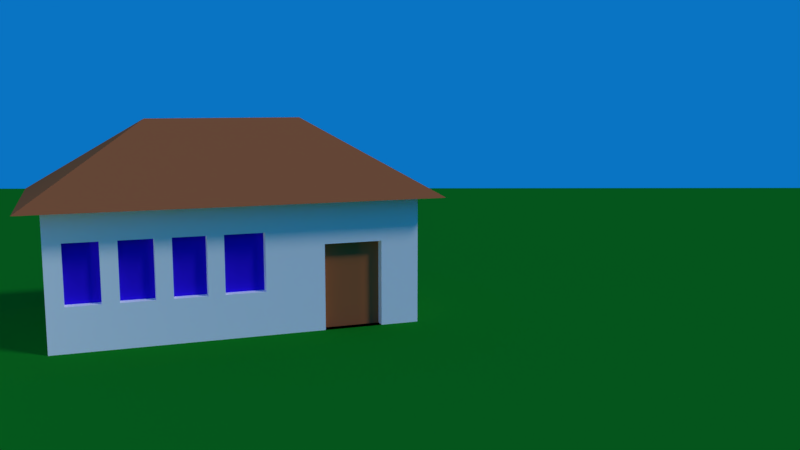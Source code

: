 # Source: 2A-7-8-9_House.blend  (saved by Blender 2.79.0; exported with 4.5.12 LTS)
import bpy
from mathutils import Matrix  # noqa: F401  (used for matrix-valued properties, if any)

bpy.ops.wm.read_factory_settings(use_empty=True)
scene = bpy.context.scene
scene.name = 'Scene'

# ---- collections
col_collection_1 = bpy.data.collections.new('Collection 1'); scene.collection.children.link(col_collection_1)

# ---- materials (node trees are filled in below, after node groups)
mat_material_001 = bpy.data.materials.new('Material.001')
mat_material_001.alpha_threshold = 0.0
mat_material_001.use_transparent_shadow = False
mat_material_001.diffuse_color = (0.006044, 0.2215, 0.01501, 1.0)
mat_material_001.specular_color = (0.09441, 1.0, 0.1059)
mat_material_001.roughness = 0.5
mat_material_001.specular_intensity = 0.0
mat_material_002 = bpy.data.materials.new('Material.002')
mat_material_002.alpha_threshold = 0.0
mat_material_002.use_transparent_shadow = False
mat_material_002.diffuse_color = (0.4564, 0.1369, 0.04686, 1.0)
mat_material_002.specular_color = (1.0, 0.4941, 0.5838)
mat_material_002.roughness = 0.5
mat_material_002.specular_intensity = 0.2064
mat_material = bpy.data.materials.new('Material')
mat_material.alpha_threshold = 0.0
mat_material.use_transparent_shadow = False
mat_material.diffuse_color = (1.0, 1.0, 1.0, 1.0)
mat_material.roughness = 0.5
mat_material.line_color = (0.0, 0.0, 0.0, 1.0)
mat_material_003 = bpy.data.materials.new('Material.003')
mat_material_003.alpha_threshold = 0.0
mat_material_003.use_transparent_shadow = False
mat_material_003.diffuse_color = (0.03751, 0.00987, 0.8, 1.0)
mat_material_003.roughness = 0.5

# ---- material node trees

# ---- world
world_world = bpy.data.worlds.new('World'); scene.world = world_world
world_world.color = (0.002701, 0.1737, 0.5457)
world_world.use_sun_shadow = False
world_world.sun_shadow_jitter_overblur = 0.0
world_world.cycles.sampling_method = 'MANUAL'

# ---- cameras
cam_camera = bpy.data.cameras.new('Camera')
cam_camera.clip_end = 100.0
cam_camera.lens = 35.0
cam_camera.sensor_width = 32.0
cam_camera.sensor_height = 18.0
cam_camera.ortho_scale = 7.314
cam_camera.dof.focus_distance = 0.0
cam_camera.dof.aperture_fstop = 128.0

# ---- lights
light_point = bpy.data.lights.new('Point', 'POINT')
light_point.transmission_factor = 0.0
light_point.energy = 100.0
light_point.shadow_buffer_clip_start = 0.5
light_point.shadow_soft_size = 0.1
light_point.shadow_maximum_resolution = 0.006
light_point.use_absolute_resolution = True
light_lamp = bpy.data.lights.new('Lamp', 'SUN')
light_lamp.transmission_factor = 0.0
light_lamp.cutoff_distance = 30.0
light_lamp.angle = 0.1993
light_lamp.energy = 1.0
light_lamp.shadow_buffer_clip_start = 1.001
light_lamp.shadow_soft_size = 0.1
light_lamp.shadow_cascade_max_distance = 1000.0

# ---- meshes
me_plane = bpy.data.meshes.new('Plane')
me_plane.from_pydata([(-1.0, -1.0, 0.0), (1.0, -1.0, 0.0), (-1.0, 1.0, 0.0), (1.0, 1.0, 0.0)], [], [(0, 1, 3, 2)])
me_plane.materials.append(mat_material_001)
me_plane.use_remesh_preserve_volume = False
me_plane.use_remesh_preserve_attributes = False
me_plane.use_mirror_vertex_groups = False
me_plane.update()
me_cube = bpy.data.meshes.new('Cube')
me_cube.from_pydata([(1.0, 1.0, 0.0), (1.0, -1.0, 0.0), (-1.0, -1.0, 0.0), (-1.0, 1.0, 0.0), (1.0, 1.0, 1.479), (1.0, -1.0, 1.479), (-1.0, -1.0, 1.479), (-1.0, 1.0, 1.479), (-1.937e-07, -3.129e-07, 2.13), (1.226, 1.226, 1.331), (-1.226, 1.226, 1.331), (1.0, -2.631, 0.0), (-1.0, -2.631, 0.0), (1.0, -2.631, 1.479), (-1.0, -2.631, 1.479), (-1.937e-07, -1.631, 2.13), (1.226, -2.857, 1.331), (-1.226, -2.857, 1.331), (1.0, 0.8, 0.0), (1.0, 0.6, 0.0), (1.0, 0.4, 0.0), (1.0, 0.2, 0.0), (1.0, -1.341e-07, 0.0), (1.0, -0.2, 0.0), (1.0, -0.4, 0.0), (1.0, -0.6, 0.0), (1.0, -0.8, 0.0), (0.8, 1.0, 0.0), (0.6, 1.0, 0.0), (0.4, 1.0, 0.0), (0.2, 1.0, 0.0), (7.451e-08, 1.0, 0.0), (-0.2, 1.0, 0.0), (-0.4, 1.0, 0.0), (-0.6, 1.0, 0.0), (-0.8, 1.0, 0.0), (1.0, 1.0, 0.1479), (1.0, 1.0, 0.2957), (1.0, 1.0, 0.4436), (1.0, 1.0, 0.5914), (1.0, 1.0, 0.7393), (1.0, 1.0, 0.8872), (1.0, 1.0, 1.035), (1.0, 1.0, 1.183), (1.0, 1.0, 1.331), (1.0, -1.0, 0.1479), (1.0, -1.0, 0.2957), (1.0, -1.0, 0.4436), (1.0, -1.0, 0.5914), (1.0, -1.0, 0.7393), (1.0, -1.0, 0.8872), (1.0, -1.0, 1.035), (1.0, -1.0, 1.183), (1.0, -1.0, 1.331), (-1.0, -0.8, 0.0), (-1.0, -0.6, 0.0), (-1.0, -0.4, 0.0), (-1.0, -0.2, 0.0), (-1.0, 1.49e-07, 0.0), (-1.0, 0.2, 0.0), (-1.0, 0.4, 0.0), (-1.0, 0.6, 0.0), (-1.0, 0.8, 0.0), (-1.0, -1.0, 0.1479), (-1.0, -1.0, 0.2957), (-1.0, -1.0, 0.4436), (-1.0, -1.0, 0.5914), (-1.0, -1.0, 0.7393), (-1.0, -1.0, 0.8872), (-1.0, -1.0, 1.035), (-1.0, -1.0, 1.183), (-1.0, -1.0, 1.331), (-1.0, 1.0, 0.1479), (-1.0, 1.0, 0.2957), (-1.0, 1.0, 0.4436), (-1.0, 1.0, 0.5914), (-1.0, 1.0, 0.7393), (-1.0, 1.0, 0.8872), (-1.0, 1.0, 1.035), (-1.0, 1.0, 1.183), (-1.0, 1.0, 1.331), (1.0, 0.8, 1.479), (1.0, 0.6, 1.479), (1.0, 0.4, 1.479), (1.0, 0.2, 1.479), (1.0, -6.855e-07, 1.479), (1.0, -0.2, 1.479), (1.0, -0.4, 1.479), (1.0, -0.6, 1.479), (1.0, -0.8, 1.479), (0.8, 1.0, 1.479), (0.6, 1.0, 1.479), (0.4, 1.0, 1.479), (0.2, 1.0, 1.479), (2.235e-07, 1.0, 1.479), (-0.2, 1.0, 1.479), (-0.4, 1.0, 1.479), (-0.6, 1.0, 1.479), (-0.8, 1.0, 1.479), (1.0, -1.163, 1.479), (1.0, -1.326, 1.479), (1.0, -1.489, 1.479), (1.0, -1.652, 1.479), (1.0, -1.816, 1.479), (1.0, -1.979, 1.479), (1.0, -2.142, 1.479), (1.0, -2.305, 1.479), (1.0, -2.468, 1.479), (-1.0, -0.8, 1.479), (-1.0, -0.6, 1.479), (-1.0, -0.4, 1.479), (-1.0, -0.2, 1.479), (-1.0, 1.043e-07, 1.479), (-1.0, 0.2, 1.479), (-1.0, 0.4, 1.479), (-1.0, 0.6, 1.479), (-1.0, 0.8, 1.479), (0.8, -2.631, 0.0), (0.6, -2.631, 0.0), (0.4, -2.631, 0.0), (0.2, -2.631, 0.0), (-1.49e-07, -2.631, 0.0), (-0.2, -2.631, 0.0), (-0.4, -2.631, 0.0), (-0.6, -2.631, 0.0), (-0.8, -2.631, 0.0), (1.0, -2.631, 0.1479), (1.0, -2.631, 0.2957), (1.0, -2.631, 0.4436), (1.0, -2.631, 0.5914), (1.0, -2.631, 0.7393), (1.0, -2.631, 0.8872), (1.0, -2.631, 1.035), (1.0, -2.631, 1.183), (1.0, -2.631, 1.331), (-1.0, -2.631, 0.1479), (-1.0, -2.631, 0.2957), (-1.0, -2.631, 0.4436), (-1.0, -2.631, 0.5914), (-1.0, -2.631, 0.7393), (-1.0, -2.631, 0.8872), (-1.0, -2.631, 1.035), (-1.0, -2.631, 1.183), (-1.0, -2.631, 1.331), (0.8, -2.631, 1.479), (0.6, -2.631, 1.479), (0.4, -2.631, 1.479), (0.2, -2.631, 1.479), (-6.407e-07, -2.631, 1.479), (-0.2, -2.631, 1.479), (-0.4, -2.631, 1.479), (-0.6, -2.631, 1.479), (-0.8, -2.631, 1.479), (1.0, -2.468, 0.0), (1.0, -2.305, 0.0), (1.0, -2.142, 0.0), (1.0, -1.979, 0.0), (1.0, -1.816, 0.0), (1.0, -1.652, 0.0), (1.0, -1.489, 0.0), (1.0, -1.326, 0.0), (1.0, -1.163, 0.0), (-1.0, -1.163, 1.479), (-1.0, -1.326, 1.479), (-1.0, -1.489, 1.479), (-1.0, -1.652, 1.479), (-1.0, -1.816, 1.479), (-1.0, -1.979, 1.479), (-1.0, -2.142, 1.479), (-1.0, -2.305, 1.479), (-1.0, -2.468, 1.479), (-1.0, -2.468, 0.0), (-1.0, -2.305, 0.0), (-1.0, -2.142, 0.0), (-1.0, -1.979, 0.0), (-1.0, -1.816, 0.0), (-1.0, -1.652, 0.0), (-1.0, -1.489, 0.0), (-1.0, -1.326, 0.0), (-1.0, -1.163, 0.0), (-1.0, -1.163, 1.331), (-1.0, -1.326, 1.331), (-1.0, -1.489, 1.331), (-1.0, -1.652, 1.331), (-1.0, -1.816, 1.331), (-1.0, -1.979, 1.331), (-1.0, -2.142, 1.331), (-1.0, -2.305, 1.331), (-1.0, -2.468, 1.331), (-1.0, -1.163, 1.183), (-1.0, -1.326, 1.183), (-1.0, -1.489, 1.183), (-1.0, -1.652, 1.183), (-1.0, -1.816, 1.183), (-1.0, -1.979, 1.183), (-1.0, -2.142, 1.183), (-1.0, -2.305, 1.183), (-1.0, -2.468, 1.183), (-1.0, -1.163, 1.035), (-1.0, -1.326, 1.035), (-1.0, -1.489, 1.035), (-1.0, -1.652, 1.035), (-1.0, -1.816, 1.035), (-1.0, -1.979, 1.035), (-1.0, -2.142, 1.035), (-1.0, -2.305, 1.035), (-1.0, -2.468, 1.035), (-1.0, -1.163, 0.8872), (-1.0, -1.326, 0.8872), (-1.0, -1.489, 0.8872), (-1.0, -1.652, 0.8872), (-1.0, -1.816, 0.8872), (-1.0, -1.979, 0.8872), (-1.0, -2.142, 0.8872), (-1.0, -2.305, 0.8872), (-1.0, -2.468, 0.8872), (-1.0, -1.163, 0.7393), (-1.0, -1.326, 0.7393), (-1.0, -1.489, 0.7393), (-1.0, -1.652, 0.7393), (-1.0, -1.816, 0.7393), (-1.0, -1.979, 0.7393), (-1.0, -2.142, 0.7393), (-1.0, -2.305, 0.7393), (-1.0, -2.468, 0.7393), (-1.0, -1.163, 0.5914), (-1.0, -1.326, 0.5914), (-1.0, -1.489, 0.5914), (-1.0, -1.652, 0.5914), (-1.0, -1.816, 0.5914), (-1.0, -1.979, 0.5914), (-1.0, -2.142, 0.5914), (-1.0, -2.305, 0.5914), (-1.0, -2.468, 0.5914), (-1.0, -1.163, 0.4436), (-1.0, -1.326, 0.4436), (-1.0, -1.489, 0.4436), (-1.0, -1.652, 0.4436), (-1.0, -1.816, 0.4436), (-1.0, -1.979, 0.4436), (-1.0, -2.142, 0.4436), (-1.0, -2.305, 0.4436), (-1.0, -2.468, 0.4436), (-1.0, -1.163, 0.2957), (-1.0, -1.326, 0.2957), (-1.0, -1.489, 0.2957), (-1.0, -1.652, 0.2957), (-1.0, -1.816, 0.2957), (-1.0, -1.979, 0.2957), (-1.0, -2.142, 0.2957), (-1.0, -2.305, 0.2957), (-1.0, -2.468, 0.2957), (-1.0, -1.163, 0.1479), (-1.0, -1.326, 0.1479), (-1.0, -1.489, 0.1479), (-1.0, -1.652, 0.1479), (-1.0, -1.816, 0.1479), (-1.0, -1.979, 0.1479), (-1.0, -2.142, 0.1479), (-1.0, -2.305, 0.1479), (-1.0, -2.468, 0.1479), (0.8, -2.631, 0.1479), (0.6, -2.631, 0.1479), (0.4, -2.631, 0.1479), (0.2, -2.631, 0.1479), (-1.49e-07, -2.631, 0.1479), (-0.2, -2.631, 0.1479), (-0.4, -2.631, 0.1479), (-0.6, -2.631, 0.1479), (-0.8, -2.631, 0.1479), (0.8, -2.631, 0.2957), (0.6, -2.631, 0.2957), (0.4, -2.631, 0.2957), (0.2, -2.631, 0.2957), (-2.086e-07, -2.631, 0.2957), (-0.2, -2.631, 0.2957), (-0.4, -2.631, 0.2957), (-0.6, -2.631, 0.2957), (-0.8, -2.631, 0.2957), (0.8, -2.631, 0.4436), (0.6, -2.631, 0.4436), (0.4, -2.631, 0.4436), (0.2, -2.631, 0.4436), (-2.384e-07, -2.631, 0.4436), (-0.2, -2.631, 0.4436), (-0.4, -2.631, 0.4436), (-0.6, -2.631, 0.4436), (-0.8, -2.631, 0.4436), (0.8, -2.631, 0.5914), (0.6, -2.631, 0.5914), (0.4, -2.631, 0.5914), (0.2, -2.631, 0.5914), (-2.533e-07, -2.631, 0.5914), (-0.2, -2.631, 0.5914), (-0.4, -2.631, 0.5914), (-0.6, -2.631, 0.5914), (-0.8, -2.631, 0.5914), (0.8, -2.631, 0.7393), (0.6, -2.631, 0.7393), (0.4, -2.631, 0.7393), (0.2, -2.631, 0.7393), (-2.98e-07, -2.631, 0.7393), (-0.2, -2.631, 0.7393), (-0.4, -2.631, 0.7393), (-0.6, -2.631, 0.7393), (-0.8, -2.631, 0.7393), (0.8, -2.631, 0.8872), (0.6, -2.631, 0.8872), (0.4, -2.631, 0.8872), (0.2, -2.631, 0.8872), (-3.427e-07, -2.631, 0.8872), (-0.2, -2.631, 0.8872), (-0.4, -2.631, 0.8872), (-0.6, -2.631, 0.8872), (-0.8, -2.631, 0.8872), (0.8, -2.631, 1.035), (0.6, -2.631, 1.035), (0.4, -2.631, 1.035), (0.2, -2.631, 1.035), (-4.023e-07, -2.631, 1.035), (-0.2, -2.631, 1.035), (-0.4, -2.631, 1.035), (-0.6, -2.631, 1.035), (-0.8, -2.631, 1.035), (0.8, -2.631, 1.183), (0.6, -2.631, 1.183), (0.4, -2.631, 1.183), (0.2, -2.631, 1.183), (-4.619e-07, -2.631, 1.183), (-0.2, -2.631, 1.183), (-0.4, -2.631, 1.183), (-0.6, -2.631, 1.183), (-0.8, -2.631, 1.183), (0.8, -2.631, 1.331), (0.6, -2.631, 1.331), (0.4, -2.631, 1.331), (0.2, -2.631, 1.331), (-5.364e-07, -2.631, 1.331), (-0.2, -2.631, 1.331), (-0.4, -2.631, 1.331), (-0.6, -2.631, 1.331), (-0.8, -2.631, 1.331), (1.0, -1.163, 0.1479), (1.0, -1.326, 0.1479), (1.0, -1.489, 0.1479), (1.0, -1.652, 0.1479), (1.0, -1.816, 0.1479), (1.0, -1.979, 0.1479), (1.0, -2.142, 0.1479), (1.0, -2.305, 0.1479), (1.0, -2.468, 0.1479), (1.0, -1.163, 0.2957), (1.0, -1.326, 0.2957), (1.0, -1.489, 0.2957), (1.0, -1.652, 0.2957), (1.0, -1.816, 0.2957), (1.0, -1.979, 0.2957), (1.0, -2.142, 0.2957), (1.0, -2.305, 0.2957), (1.0, -2.468, 0.2957), (1.0, -1.163, 0.4436), (1.0, -1.326, 0.4436), (1.0, -1.489, 0.4436), (1.0, -1.652, 0.4436), (1.0, -1.816, 0.4436), (1.0, -1.979, 0.4436), (1.0, -2.142, 0.4436), (1.0, -2.305, 0.4436), (1.0, -2.468, 0.4436), (1.0, -1.163, 0.5914), (1.0, -1.489, 0.5914), (1.0, -1.652, 0.5914), (1.0, -1.979, 0.5914), (1.0, -2.142, 0.5914), (1.0, -2.468, 0.5914), (1.0, -1.163, 0.7393), (1.0, -1.489, 0.7393), (1.0, -1.652, 0.7393), (1.0, -1.979, 0.7393), (1.0, -2.142, 0.7393), (1.0, -2.468, 0.7393), (1.0, -1.163, 0.8872), (1.0, -1.489, 0.8872), (1.0, -1.652, 0.8872), (1.0, -1.979, 0.8872), (1.0, -2.142, 0.8872), (1.0, -2.468, 0.8872), (1.0, -1.163, 1.035), (1.0, -1.326, 1.035), (1.0, -1.489, 1.035), (1.0, -1.652, 1.035), (1.0, -1.816, 1.035), (1.0, -1.979, 1.035), (1.0, -2.142, 1.035), (1.0, -2.305, 1.035), (1.0, -2.468, 1.035), (1.0, -1.163, 1.183), (1.0, -1.326, 1.183), (1.0, -1.489, 1.183), (1.0, -1.652, 1.183), (1.0, -1.816, 1.183), (1.0, -1.979, 1.183), (1.0, -2.142, 1.183), (1.0, -2.305, 1.183), (1.0, -2.468, 1.183), (1.0, -1.163, 1.331), (1.0, -1.326, 1.331), (1.0, -1.489, 1.331), (1.0, -1.652, 1.331), (1.0, -1.816, 1.331), (1.0, -1.979, 1.331), (1.0, -2.142, 1.331), (1.0, -2.305, 1.331), (1.0, -2.468, 1.331), (1.0, 0.8, 0.1479), (1.0, 0.6, 0.1479), (1.0, -2.384e-07, 0.1479), (1.0, -0.2, 0.1479), (1.0, -0.4, 0.1479), (1.0, -0.6, 0.1479), (1.0, -0.8, 0.1479), (1.0, 0.8, 0.2957), (1.0, 0.6, 0.2957), (1.0, -2.533e-07, 0.2957), (1.0, -0.2, 0.2957), (1.0, -0.4, 0.2957), (1.0, -0.6, 0.2957), (1.0, -0.8, 0.2957), (1.0, 0.8, 0.4436), (1.0, 0.6, 0.4436), (1.0, -2.98e-07, 0.4436), (1.0, -0.2, 0.4436), (1.0, -0.4, 0.4436), (1.0, -0.6, 0.4436), (1.0, -0.8, 0.4436), (1.0, 0.8, 0.5914), (1.0, 0.6, 0.5914), (1.0, -3.725e-07, 0.5914), (1.0, -0.2, 0.5914), (1.0, -0.4, 0.5914), (1.0, -0.6, 0.5914), (1.0, 0.8, 0.7393), (1.0, 0.6, 0.7393), (1.0, -4.768e-07, 0.7393), (1.0, -0.2, 0.7393), (1.0, -0.4, 0.7393), (1.0, -0.6, 0.7393), (1.0, 0.8, 0.8872), (1.0, 0.6, 0.8872), (1.0, 0.4, 0.8872), (1.0, 0.2, 0.8872), (1.0, -4.917e-07, 0.8872), (1.0, -0.2, 0.8872), (1.0, -0.4, 0.8872), (1.0, -0.6, 0.8872), (1.0, 0.8, 1.035), (1.0, 0.6, 1.035), (1.0, 0.4, 1.035), (1.0, 0.2, 1.035), (1.0, -5.364e-07, 1.035), (1.0, -0.2, 1.035), (1.0, -0.4, 1.035), (1.0, -0.6, 1.035), (1.0, -0.8, 1.035), (1.0, 0.8, 1.183), (1.0, 0.6, 1.183), (1.0, 0.4, 1.183), (1.0, 0.2, 1.183), (1.0, -5.96e-07, 1.183), (1.0, -0.2, 1.183), (1.0, -0.4, 1.183), (1.0, -0.6, 1.183), (1.0, -0.8, 1.183), (1.0, 0.8, 1.331), (1.0, 0.6, 1.331), (1.0, 0.4, 1.331), (1.0, 0.2, 1.331), (1.0, -6.258e-07, 1.331), (1.0, -0.2, 1.331), (1.0, -0.4, 1.331), (1.0, -0.6, 1.331), (1.0, -0.8, 1.331), (0.8, 1.0, 1.331), (0.6, 1.0, 1.331), (0.4, 1.0, 1.331), (0.2, 1.0, 1.331), (2.235e-07, 1.0, 1.331), (-0.2, 1.0, 1.331), (-0.4, 1.0, 1.331), (-0.6, 1.0, 1.331), (-0.8, 1.0, 1.331), (0.8, 1.0, 1.183), (0.6, 1.0, 1.183), (0.4, 1.0, 1.183), (0.2, 1.0, 1.183), (1.788e-07, 1.0, 1.183), (-0.2, 1.0, 1.183), (-0.4, 1.0, 1.183), (-0.6, 1.0, 1.183), (-0.8, 1.0, 1.183), (0.8, 1.0, 1.035), (0.6, 1.0, 1.035), (0.4, 1.0, 1.035), (0.2, 1.0, 1.035), (2.086e-07, 1.0, 1.035), (-0.2, 1.0, 1.035), (-0.4, 1.0, 1.035), (-0.6, 1.0, 1.035), (-0.8, 1.0, 1.035), (0.8, 1.0, 0.8872), (0.6, 1.0, 0.8872), (0.4, 1.0, 0.8872), (0.2, 1.0, 0.8872), (2.086e-07, 1.0, 0.8872), (-0.2, 1.0, 0.8872), (-0.4, 1.0, 0.8872), (-0.6, 1.0, 0.8872), (-0.8, 1.0, 0.8872), (0.8, 1.0, 0.7393), (0.6, 1.0, 0.7393), (0.4, 1.0, 0.7393), (0.2, 1.0, 0.7393), (2.086e-07, 1.0, 0.7393), (-0.2, 1.0, 0.7393), (-0.4, 1.0, 0.7393), (-0.6, 1.0, 0.7393), (-0.8, 1.0, 0.7393), (0.8, 1.0, 0.5914), (0.6, 1.0, 0.5914), (0.4, 1.0, 0.5914), (0.2, 1.0, 0.5914), (1.639e-07, 1.0, 0.5914), (-0.2, 1.0, 0.5914), (-0.4, 1.0, 0.5914), (-0.6, 1.0, 0.5914), (-0.8, 1.0, 0.5914), (0.8, 1.0, 0.4436), (0.6, 1.0, 0.4436), (0.4, 1.0, 0.4436), (0.2, 1.0, 0.4436), (7.451e-08, 1.0, 0.4436), (-0.2, 1.0, 0.4436), (-0.4, 1.0, 0.4436), (-0.6, 1.0, 0.4436), (-0.8, 1.0, 0.4436), (0.8, 1.0, 0.2957), (0.6, 1.0, 0.2957), (0.4, 1.0, 0.2957), (0.2, 1.0, 0.2957), (7.451e-08, 1.0, 0.2957), (-0.2, 1.0, 0.2957), (-0.4, 1.0, 0.2957), (-0.6, 1.0, 0.2957), (-0.8, 1.0, 0.2957), (0.8, 1.0, 0.1479), (0.6, 1.0, 0.1479), (0.4, 1.0, 0.1479), (0.2, 1.0, 0.1479), (7.451e-08, 1.0, 0.1479), (-0.2, 1.0, 0.1479), (-0.4, 1.0, 0.1479), (-0.6, 1.0, 0.1479), (-0.8, 1.0, 0.1479), (-1.0, -0.8, 0.1479), (-1.0, -0.6, 0.1479), (-1.0, -0.4, 0.1479), (-1.0, -0.2, 0.1479), (-1.0, 1.49e-07, 0.1479), (-1.0, 0.2, 0.1479), (-1.0, 0.4, 0.1479), (-1.0, 0.6, 0.1479), (-1.0, 0.8, 0.1479), (-1.0, -0.8, 0.2957), (-1.0, -0.6, 0.2957), (-1.0, -0.4, 0.2957), (-1.0, -0.2, 0.2957), (-1.0, 1.49e-07, 0.2957), (-1.0, 0.2, 0.2957), (-1.0, 0.4, 0.2957), (-1.0, 0.6, 0.2957), (-1.0, 0.8, 0.2957), (-1.0, -0.8, 0.4436), (-1.0, -0.6, 0.4436), (-1.0, -0.4, 0.4436), (-1.0, -0.2, 0.4436), (-1.0, 1.49e-07, 0.4436), (-1.0, 0.2, 0.4436), (-1.0, 0.4, 0.4436), (-1.0, 0.6, 0.4436), (-1.0, 0.8, 0.4436), (-1.0, -0.8, 0.5914), (-1.0, -0.6, 0.5914), (-1.0, -0.4, 0.5914), (-1.0, -0.2, 0.5914), (-1.0, 1.49e-07, 0.5914), (-1.0, 0.2, 0.5914), (-1.0, 0.4, 0.5914), (-1.0, 0.6, 0.5914), (-1.0, 0.8, 0.5914), (-1.0, -0.8, 0.7393), (-1.0, -0.6, 0.7393), (-1.0, -0.4, 0.7393), (-1.0, -0.2, 0.7393), (-1.0, 1.49e-07, 0.7393), (-1.0, 0.2, 0.7393), (-1.0, 0.4, 0.7393), (-1.0, 0.6, 0.7393), (-1.0, 0.8, 0.7393), (-1.0, -0.8, 0.8872), (-1.0, -0.6, 0.8872), (-1.0, -0.4, 0.8872), (-1.0, -0.2, 0.8872), (-1.0, 1.192e-07, 0.8872), (-1.0, 0.2, 0.8872), (-1.0, 0.4, 0.8872), (-1.0, 0.6, 0.8872), (-1.0, 0.8, 0.8872), (-1.0, -0.8, 1.035), (-1.0, -0.6, 1.035), (-1.0, -0.4, 1.035), (-1.0, -0.2, 1.035), (-1.0, 5.96e-08, 1.035), (-1.0, 0.2, 1.035), (-1.0, 0.4, 1.035), (-1.0, 0.6, 1.035), (-1.0, 0.8, 1.035), (-1.0, -0.8, 1.183), (-1.0, -0.6, 1.183), (-1.0, -0.4, 1.183), (-1.0, -0.2, 1.183), (-1.0, 1.043e-07, 1.183), (-1.0, 0.2, 1.183), (-1.0, 0.4, 1.183), (-1.0, 0.6, 1.183), (-1.0, 0.8, 1.183), (-1.0, -0.8, 1.331), (-1.0, -0.6, 1.331), (-1.0, -0.4, 1.331), (-1.0, -0.2, 1.331), (-1.0, 1.043e-07, 1.331), (-1.0, 0.2, 1.331), (-1.0, 0.4, 1.331), (-1.0, 0.6, 1.331), (-1.0, 0.8, 1.331), (0.9, 0.6, -2.58e-08), (0.9, 0.4, -2.58e-08), (0.9, 0.2, -2.58e-08), (0.9, -1.252e-07, -2.58e-08), (0.9, -1.0, 0.4436), (0.9, -1.0, 0.5914), (0.9, -1.0, 0.7393), (0.9, -1.0, 0.8872), (0.9, -1.0, 1.035), (0.9, -1.163, 0.4436), (0.9, -1.326, 0.4436), (0.9, -1.489, 0.4436), (0.9, -1.652, 0.4436), (0.9, -1.816, 0.4436), (0.9, -1.979, 0.4436), (0.9, -2.142, 0.4436), (0.9, -2.305, 0.4436), (0.9, -2.468, 0.4436), (0.9, -1.163, 0.5914), (0.9, -1.326, 0.5914), (0.9, -1.489, 0.5914), (0.9, -1.652, 0.5914), (0.9, -1.816, 0.5914), (0.9, -1.979, 0.5914), (0.9, -2.142, 0.5914), (0.9, -2.305, 0.5914), (0.9, -2.468, 0.5914), (0.9, -1.163, 0.7393), (0.9, -1.326, 0.7393), (0.9, -1.489, 0.7393), (0.9, -1.652, 0.7393), (0.9, -1.816, 0.7393), (0.9, -1.979, 0.7393), (0.9, -2.142, 0.7393), (0.9, -2.305, 0.7393), (0.9, -2.468, 0.7393), (0.9, -1.163, 0.8872), (0.9, -1.326, 0.8872), (0.9, -1.489, 0.8872), (0.9, -1.652, 0.8872), (0.9, -1.816, 0.8872), (0.9, -1.979, 0.8872), (0.9, -2.142, 0.8872), (0.9, -2.305, 0.8872), (0.9, -2.468, 0.8872), (0.9, -1.163, 1.035), (0.9, -1.326, 1.035), (0.9, -1.489, 1.035), (0.9, -1.652, 1.035), (0.9, -1.816, 1.035), (0.9, -1.979, 1.035), (0.9, -2.142, 1.035), (0.9, -2.305, 1.035), (0.9, -2.468, 1.035), (0.9, 0.6, 0.1479), (0.9, 0.4, 0.1479), (0.9, 0.2, 0.1479), (0.9, -2.295e-07, 0.1479), (0.9, 0.6, 0.2957), (0.9, 0.4, 0.2957), (0.9, 0.2, 0.2957), (0.9, -2.444e-07, 0.2957), (0.9, -0.8, 0.4436), (0.9, 0.6, 0.4436), (0.9, 0.4, 0.4436), (0.9, 0.2, 0.4436), (0.9, -2.891e-07, 0.4436), (0.9, -0.6, 0.4436), (0.9, -0.8, 0.5914), (0.9, 0.6, 0.5914), (0.9, 0.4, 0.5914), (0.9, 0.2, 0.5914), (0.9, -3.636e-07, 0.5914), (0.9, -0.6, 0.5914), (0.9, -0.8, 0.7393), (0.9, 0.6, 0.7393), (0.9, 0.4, 0.7393), (0.9, 0.2, 0.7393), (0.9, -4.679e-07, 0.7393), (0.9, -0.6, 0.7393), (0.9, -0.8, 0.8872), (0.9, 0.6, 0.8872), (0.9, 0.4, 0.8872), (0.9, 0.2, 0.8872), (0.9, -4.828e-07, 0.8872), (0.9, -0.6, 0.8872), (0.9, -0.8, 1.035), (0.9, -0.6, 1.035)], [], [(35, 62, 3), (643, 116, 7, 80), (562, 35, 3, 72), (481, 89, 5, 53), (10, 17, 14, 170, 169, 168, 167, 166, 165, 164, 163, 162, 6, 108, 109, 110, 111, 112, 113, 114, 115, 116, 7), (7, 98, 97, 96, 95, 94, 93, 92, 91, 90, 4, 9, 10), (413, 107, 13, 134), (9, 16, 13, 107, 106, 105, 104, 103, 102, 101, 100, 99, 5, 89, 88, 87, 86, 85, 84, 83, 82, 81, 4), (14, 152, 151, 150, 149, 148, 147, 146, 145, 144, 13, 15), (341, 152, 14, 143), (14, 152, 151, 150, 149, 148, 147, 146, 145, 144, 13, 16, 17), (117, 153, 11), (260, 171, 12, 135), (170, 188, 143, 14), (188, 197, 142, 143), (197, 206, 141, 142), (206, 215, 140, 141), (215, 224, 139, 140), (224, 233, 138, 139), (233, 242, 137, 138), (242, 251, 136, 137), (251, 260, 135, 136), (6, 71, 180, 162), (162, 180, 181, 163), (163, 181, 182, 164), (164, 182, 183, 165), (165, 183, 184, 166), (166, 184, 185, 167), (167, 185, 186, 168), (168, 186, 187, 169), (169, 187, 188, 170), (71, 70, 189, 180), (180, 189, 190, 181), (181, 190, 191, 182), (182, 191, 192, 183), (183, 192, 193, 184), (184, 193, 194, 185), (185, 194, 195, 186), (186, 195, 196, 187), (187, 196, 197, 188), (70, 69, 198, 189), (189, 198, 199, 190), (190, 199, 200, 191), (191, 200, 201, 192), (192, 201, 202, 193), (193, 202, 203, 194), (194, 203, 204, 195), (195, 204, 205, 196), (196, 205, 206, 197), (69, 68, 207, 198), (198, 207, 208, 199), (199, 208, 209, 200), (200, 209, 210, 201), (201, 210, 211, 202), (202, 211, 212, 203), (203, 212, 213, 204), (204, 213, 214, 205), (205, 214, 215, 206), (68, 67, 216, 207), (207, 216, 217, 208), (208, 217, 218, 209), (209, 218, 219, 210), (210, 219, 220, 211), (211, 220, 221, 212), (212, 221, 222, 213), (213, 222, 223, 214), (214, 223, 224, 215), (67, 66, 225, 216), (216, 225, 226, 217), (217, 226, 227, 218), (218, 227, 228, 219), (219, 228, 229, 220), (220, 229, 230, 221), (221, 230, 231, 222), (222, 231, 232, 223), (223, 232, 233, 224), (66, 65, 234, 225), (225, 234, 235, 226), (226, 235, 236, 227), (227, 236, 237, 228), (228, 237, 238, 229), (229, 238, 239, 230), (230, 239, 240, 231), (231, 240, 241, 232), (232, 241, 242, 233), (65, 64, 243, 234), (234, 243, 244, 235), (235, 244, 245, 236), (236, 245, 246, 237), (237, 246, 247, 238), (238, 247, 248, 239), (239, 248, 249, 240), (240, 249, 250, 241), (241, 250, 251, 242), (64, 63, 252, 243), (243, 252, 253, 244), (244, 253, 254, 245), (245, 254, 255, 246), (246, 255, 256, 247), (247, 256, 257, 248), (248, 257, 258, 249), (249, 258, 259, 250), (250, 259, 260, 251), (63, 2, 179, 252), (252, 179, 178, 253), (253, 178, 177, 254), (254, 177, 176, 255), (255, 176, 175, 256), (256, 175, 174, 257), (257, 174, 173, 258), (258, 173, 172, 259), (259, 172, 171, 260), (118, 154, 153, 117), (119, 155, 154, 118), (120, 156, 155, 119), (121, 157, 156, 120), (175, 157, 121), (175, 121, 122, 174), (174, 122, 123, 173), (173, 123, 124, 172), (172, 124, 125, 171), (171, 125, 12), (2, 1, 161, 179), (179, 161, 160, 178), (178, 160, 159, 177), (177, 159, 158, 176), (176, 158, 157, 175), (125, 269, 135, 12), (269, 278, 136, 135), (278, 287, 137, 136), (287, 296, 138, 137), (296, 305, 139, 138), (305, 314, 140, 139), (314, 323, 141, 140), (323, 332, 142, 141), (332, 341, 143, 142), (11, 126, 261, 117), (117, 261, 262, 118), (118, 262, 263, 119), (119, 263, 264, 120), (120, 264, 265, 121), (121, 265, 266, 122), (122, 266, 267, 123), (123, 267, 268, 124), (124, 268, 269, 125), (126, 127, 270, 261), (261, 270, 271, 262), (262, 271, 272, 263), (263, 272, 273, 264), (264, 273, 274, 265), (265, 274, 275, 266), (266, 275, 276, 267), (267, 276, 277, 268), (268, 277, 278, 269), (127, 128, 279, 270), (270, 279, 280, 271), (271, 280, 281, 272), (272, 281, 282, 273), (273, 282, 283, 274), (274, 283, 284, 275), (275, 284, 285, 276), (276, 285, 286, 277), (277, 286, 287, 278), (128, 129, 288, 279), (279, 288, 289, 280), (280, 289, 290, 281), (281, 290, 291, 282), (282, 291, 292, 283), (283, 292, 293, 284), (284, 293, 294, 285), (285, 294, 295, 286), (286, 295, 296, 287), (129, 130, 297, 288), (288, 297, 298, 289), (289, 298, 299, 290), (290, 299, 300, 291), (291, 300, 301, 292), (292, 301, 302, 293), (293, 302, 303, 294), (294, 303, 304, 295), (295, 304, 305, 296), (130, 131, 306, 297), (297, 306, 307, 298), (298, 307, 308, 299), (299, 308, 309, 300), (300, 309, 310, 301), (301, 310, 311, 302), (302, 311, 312, 303), (303, 312, 313, 304), (304, 313, 314, 305), (131, 132, 315, 306), (306, 315, 316, 307), (307, 316, 317, 308), (308, 317, 318, 309), (309, 318, 319, 310), (310, 319, 320, 311), (311, 320, 321, 312), (312, 321, 322, 313), (313, 322, 323, 314), (132, 133, 324, 315), (315, 324, 325, 316), (316, 325, 326, 317), (317, 326, 327, 318), (318, 327, 328, 319), (319, 328, 329, 320), (320, 329, 330, 321), (321, 330, 331, 322), (322, 331, 332, 323), (133, 134, 333, 324), (324, 333, 334, 325), (325, 334, 335, 326), (326, 335, 336, 327), (327, 336, 337, 328), (328, 337, 338, 329), (329, 338, 339, 330), (330, 339, 340, 331), (331, 340, 341, 332), (134, 13, 144, 333), (333, 144, 145, 334), (334, 145, 146, 335), (335, 146, 147, 336), (336, 147, 148, 337), (337, 148, 149, 338), (338, 149, 150, 339), (339, 150, 151, 340), (340, 151, 152, 341), (153, 350, 126, 11), (350, 359, 127, 126), (359, 368, 128, 127), (368, 374, 129, 128), (374, 380, 130, 129), (380, 386, 131, 130), (386, 395, 132, 131), (395, 404, 133, 132), (404, 413, 134, 133), (1, 45, 342, 161), (161, 342, 343, 160), (160, 343, 344, 159), (159, 344, 345, 158), (158, 345, 346, 157), (157, 346, 347, 156), (156, 347, 348, 155), (155, 348, 349, 154), (154, 349, 350, 153), (45, 46, 351, 342), (342, 351, 352, 343), (343, 352, 353, 344), (344, 353, 354, 345), (345, 354, 355, 346), (346, 355, 356, 347), (347, 356, 357, 348), (348, 357, 358, 349), (349, 358, 359, 350), (46, 47, 360, 351), (351, 360, 361, 352), (352, 361, 362, 353), (353, 362, 363, 354), (354, 363, 364, 355), (355, 364, 365, 356), (356, 365, 366, 357), (357, 366, 367, 358), (358, 367, 368, 359), (47, 48, 369, 360), (371, 377, 674, 665), (448, 449, 726, 725), (362, 370, 371, 363), (376, 370, 664, 673), (362, 361, 654, 655), (365, 372, 373, 366), (361, 360, 653, 654), (443, 437, 716, 722), (48, 49, 375, 369), (369, 375, 671, 662), (395, 386, 688, 697), (370, 376, 377, 371), (423, 416, 701, 705), (374, 368, 661, 670), (372, 378, 379, 373), (51, 50, 651, 652), (385, 393, 695, 686), (49, 50, 381, 375), (50, 49, 650, 651), (436, 442, 719, 713), (376, 382, 383, 377), (366, 373, 668, 659), (392, 384, 685, 694), (378, 384, 385, 379), (49, 48, 649, 650), (415, 422, 702, 698), (50, 51, 387, 381), (372, 365, 658, 667), (22, 21, 646, 647), (382, 389, 390, 383), (48, 47, 648, 649), (47, 434, 706, 648), (384, 392, 393, 385), (394, 395, 697, 696), (454, 462, 731, 729), (51, 52, 396, 387), (387, 396, 397, 388), (388, 397, 398, 389), (389, 398, 399, 390), (390, 399, 400, 391), (391, 400, 401, 392), (392, 401, 402, 393), (393, 402, 403, 394), (394, 403, 404, 395), (52, 53, 405, 396), (396, 405, 406, 397), (397, 406, 407, 398), (398, 407, 408, 399), (399, 408, 409, 400), (400, 409, 410, 401), (401, 410, 411, 402), (402, 411, 412, 403), (403, 412, 413, 404), (53, 5, 99, 405), (405, 99, 100, 406), (406, 100, 101, 407), (407, 101, 102, 408), (408, 102, 103, 409), (409, 103, 104, 410), (410, 104, 105, 411), (411, 105, 106, 412), (412, 106, 107, 413), (26, 420, 45, 1), (420, 427, 46, 45), (427, 434, 47, 46), (21, 20, 645, 646), (383, 390, 692, 683), (433, 440, 717, 711), (393, 394, 696, 695), (463, 472, 52, 51), (472, 481, 53, 52), (0, 36, 414, 18), (18, 414, 415, 19), (363, 371, 665, 656), (20, 19, 644, 645), (389, 382, 682, 691), (22, 416, 417, 23), (23, 417, 418, 24), (24, 418, 419, 25), (25, 419, 420, 26), (36, 37, 421, 414), (414, 421, 422, 415), (370, 362, 655, 664), (391, 392, 694, 693), (462, 463, 730, 731), (416, 423, 424, 417), (417, 424, 425, 418), (418, 425, 426, 419), (419, 426, 427, 420), (37, 38, 428, 421), (421, 428, 429, 422), (381, 387, 689, 680), (437, 430, 710, 716), (390, 391, 693, 692), (423, 430, 431, 424), (424, 431, 432, 425), (425, 432, 433, 426), (426, 433, 434, 427), (38, 39, 435, 428), (428, 435, 436, 429), (360, 369, 662, 653), (386, 380, 679, 688), (416, 22, 647, 701), (430, 437, 438, 431), (431, 438, 439, 432), (432, 439, 440, 433), (388, 389, 691, 690), (39, 40, 441, 435), (435, 441, 442, 436), (379, 385, 686, 677), (429, 436, 713, 707), (387, 388, 690, 689), (437, 443, 444, 438), (438, 444, 445, 439), (439, 445, 446, 440), (19, 415, 698, 644), (40, 41, 447, 441), (441, 447, 448, 442), (384, 378, 676, 685), (446, 454, 729, 723), (377, 383, 683, 674), (443, 451, 452, 444), (444, 452, 453, 445), (445, 453, 454, 446), (382, 376, 673, 682), (41, 42, 455, 447), (447, 455, 456, 448), (448, 456, 457, 449), (449, 457, 458, 450), (450, 458, 459, 451), (451, 459, 460, 452), (452, 460, 461, 453), (453, 461, 462, 454), (451, 443, 722, 728), (42, 43, 464, 455), (455, 464, 465, 456), (456, 465, 466, 457), (457, 466, 467, 458), (458, 467, 468, 459), (459, 468, 469, 460), (460, 469, 470, 461), (461, 470, 471, 462), (462, 471, 472, 463), (43, 44, 473, 464), (464, 473, 474, 465), (465, 474, 475, 466), (466, 475, 476, 467), (467, 476, 477, 468), (468, 477, 478, 469), (469, 478, 479, 470), (470, 479, 480, 471), (471, 480, 481, 472), (44, 4, 81, 473), (473, 81, 82, 474), (474, 82, 83, 475), (475, 83, 84, 476), (476, 84, 85, 477), (477, 85, 86, 478), (478, 86, 87, 479), (479, 87, 88, 480), (480, 88, 89, 481), (98, 490, 80, 7), (490, 499, 79, 80), (499, 508, 78, 79), (508, 517, 77, 78), (517, 526, 76, 77), (526, 535, 75, 76), (535, 544, 74, 75), (544, 553, 73, 74), (553, 562, 72, 73), (4, 44, 482, 90), (90, 482, 483, 91), (91, 483, 484, 92), (92, 484, 485, 93), (93, 485, 486, 94), (94, 486, 487, 95), (95, 487, 488, 96), (96, 488, 489, 97), (97, 489, 490, 98), (44, 43, 491, 482), (482, 491, 492, 483), (483, 492, 493, 484), (484, 493, 494, 485), (485, 494, 495, 486), (486, 495, 496, 487), (487, 496, 497, 488), (488, 497, 498, 489), (489, 498, 499, 490), (43, 42, 500, 491), (491, 500, 501, 492), (492, 501, 502, 493), (493, 502, 503, 494), (494, 503, 504, 495), (495, 504, 505, 496), (496, 505, 506, 497), (497, 506, 507, 498), (498, 507, 508, 499), (42, 41, 509, 500), (500, 509, 510, 501), (501, 510, 511, 502), (502, 511, 512, 503), (503, 512, 513, 504), (504, 513, 514, 505), (505, 514, 515, 506), (506, 515, 516, 507), (507, 516, 517, 508), (41, 40, 518, 509), (509, 518, 519, 510), (510, 519, 520, 511), (511, 520, 521, 512), (512, 521, 522, 513), (513, 522, 523, 514), (514, 523, 524, 515), (515, 524, 525, 516), (516, 525, 526, 517), (40, 39, 527, 518), (518, 527, 528, 519), (519, 528, 529, 520), (520, 529, 530, 521), (521, 530, 531, 522), (522, 531, 532, 523), (523, 532, 533, 524), (524, 533, 534, 525), (525, 534, 535, 526), (39, 38, 536, 527), (527, 536, 537, 528), (528, 537, 538, 529), (529, 538, 539, 530), (530, 539, 540, 531), (531, 540, 541, 532), (532, 541, 542, 533), (533, 542, 543, 534), (534, 543, 544, 535), (38, 37, 545, 536), (536, 545, 546, 537), (537, 546, 547, 538), (538, 547, 548, 539), (539, 548, 549, 540), (540, 549, 550, 541), (541, 550, 551, 542), (542, 551, 552, 543), (543, 552, 553, 544), (37, 36, 554, 545), (545, 554, 555, 546), (546, 555, 556, 547), (547, 556, 557, 548), (548, 557, 558, 549), (549, 558, 559, 550), (550, 559, 560, 551), (551, 560, 561, 552), (552, 561, 562, 553), (36, 0, 27, 554), (554, 27, 28, 555), (555, 28, 29, 556), (556, 29, 30, 557), (557, 30, 31, 558), (558, 31, 32, 559), (559, 32, 33, 560), (560, 33, 34, 561), (561, 34, 35, 562), (62, 571, 72, 3), (571, 580, 73, 72), (580, 589, 74, 73), (589, 598, 75, 74), (598, 607, 76, 75), (607, 616, 77, 76), (616, 625, 78, 77), (625, 634, 79, 78), (634, 643, 80, 79), (2, 63, 563, 54), (54, 563, 564, 55), (55, 564, 565, 56), (56, 565, 566, 57), (57, 566, 567, 58), (58, 567, 568, 59), (59, 568, 569, 60), (60, 569, 570, 61), (61, 570, 571, 62), (63, 64, 572, 563), (563, 572, 573, 564), (564, 573, 574, 565), (565, 574, 575, 566), (566, 575, 576, 567), (567, 576, 577, 568), (568, 577, 578, 569), (569, 578, 579, 570), (570, 579, 580, 571), (64, 65, 581, 572), (572, 581, 582, 573), (573, 582, 583, 574), (574, 583, 584, 575), (575, 584, 585, 576), (576, 585, 586, 577), (577, 586, 587, 578), (578, 587, 588, 579), (579, 588, 589, 580), (65, 66, 590, 581), (581, 590, 591, 582), (582, 591, 592, 583), (583, 592, 593, 584), (584, 593, 594, 585), (585, 594, 595, 586), (586, 595, 596, 587), (587, 596, 597, 588), (588, 597, 598, 589), (66, 67, 599, 590), (590, 599, 600, 591), (591, 600, 601, 592), (592, 601, 602, 593), (593, 602, 603, 594), (594, 603, 604, 595), (595, 604, 605, 596), (596, 605, 606, 597), (597, 606, 607, 598), (67, 68, 608, 599), (599, 608, 609, 600), (600, 609, 610, 601), (601, 610, 611, 602), (602, 611, 612, 603), (603, 612, 613, 604), (604, 613, 614, 605), (605, 614, 615, 606), (606, 615, 616, 607), (68, 69, 617, 608), (608, 617, 618, 609), (609, 618, 619, 610), (610, 619, 620, 611), (611, 620, 621, 612), (612, 621, 622, 613), (613, 622, 623, 614), (614, 623, 624, 615), (615, 624, 625, 616), (69, 70, 626, 617), (617, 626, 627, 618), (618, 627, 628, 619), (619, 628, 629, 620), (620, 629, 630, 621), (621, 630, 631, 622), (622, 631, 632, 623), (623, 632, 633, 624), (624, 633, 634, 625), (70, 71, 635, 626), (626, 635, 636, 627), (627, 636, 637, 628), (628, 637, 638, 629), (629, 638, 639, 630), (630, 639, 640, 631), (631, 640, 641, 632), (632, 641, 642, 633), (633, 642, 643, 634), (71, 6, 108, 635), (635, 108, 109, 636), (636, 109, 110, 637), (637, 110, 111, 638), (638, 111, 112, 639), (639, 112, 113, 640), (640, 113, 114, 641), (641, 114, 115, 642), (642, 115, 116, 643), (34, 61, 62, 35), (33, 60, 61, 34), (32, 59, 60, 33), (31, 58, 59, 32), (31, 22, 58), (30, 21, 22, 31), (29, 20, 21, 30), (28, 19, 20, 29), (18, 19, 28, 27), (0, 18, 27), (54, 26, 1, 2), (55, 25, 26, 54), (56, 24, 25, 55), (57, 23, 24, 56), (22, 23, 57, 58), (653, 662, 663, 654), (654, 663, 664, 655), (656, 665, 666, 657), (657, 666, 667, 658), (659, 668, 669, 660), (660, 669, 670, 661), (662, 671, 672, 663), (663, 672, 673, 664), (665, 674, 675, 666), (666, 675, 676, 667), (668, 677, 678, 669), (669, 678, 679, 670), (671, 680, 681, 672), (672, 681, 682, 673), (674, 683, 684, 675), (675, 684, 685, 676), (677, 686, 687, 678), (678, 687, 688, 679), (680, 689, 690, 681), (681, 690, 691, 682), (683, 692, 693, 684), (684, 693, 694, 685), (686, 695, 696, 687), (687, 696, 697, 688), (706, 712, 649, 648), (712, 718, 650, 649), (718, 724, 651, 650), (724, 730, 652, 651), (644, 698, 699, 645), (645, 699, 700, 646), (646, 700, 701, 647), (698, 702, 703, 699), (699, 703, 704, 700), (700, 704, 705, 701), (702, 707, 708, 703), (703, 708, 709, 704), (704, 709, 710, 705), (707, 713, 714, 708), (708, 714, 715, 709), (709, 715, 716, 710), (711, 717, 712, 706), (713, 719, 720, 714), (714, 720, 721, 715), (715, 721, 722, 716), (717, 723, 718, 712), (719, 725, 726, 720), (720, 726, 727, 721), (721, 727, 728, 722), (723, 729, 724, 718), (729, 731, 730, 724), (449, 450, 727, 726), (440, 446, 723, 717), (364, 363, 656, 657), (450, 451, 728, 727), (434, 433, 711, 706), (365, 364, 657, 658), (378, 372, 667, 676), (422, 429, 707, 702), (373, 379, 677, 668), (442, 448, 725, 719), (367, 366, 659, 660), (368, 367, 660, 661), (380, 374, 670, 679), (430, 423, 705, 710), (375, 381, 680, 671), (463, 51, 652, 730), (5, 89, 88, 87, 86, 85, 84, 83, 82, 81, 4, 8, 15, 13, 107, 106, 105, 104, 103, 102, 101, 100, 99), (8, 4, 7), (15, 8, 7, 14)])
me_cube.polygons.foreach_set('material_index', [1, 1, 1, 1, 0, 0, 1, 0, 0, 1, 0, 1, 1, 1, 1, 1, 1, 1, 1, 1, 1, 1, 1, 1, 1, 1, 1, 1, 1, 1, 1, 1, 1, 1, 1, 1, 1, 1, 1, 1, 1, 1, 1, 1, 1, 1, 1, 1, 1, 1, 1, 1, 1, 1, 1, 1, 1, 1, 1, 1, 1, 1, 1, 1, 1, 1, 1, 1, 1, 1, 1, 1, 1, 1, 1, 1, 1, 1, 1, 1, 1, 1, 1, 1, 1, 1, 1, 1, 1, 1, 1, 1, 1, 1, 1, 1, 1, 1, 1, 1, 1, 1, 1, 1, 1, 1, 1, 1, 1, 1, 1, 1, 1, 1, 1, 1, 1, 1, 1, 1, 1, 1, 1, 1, 1, 1, 1, 1, 1, 1, 1, 1, 1, 1, 1, 1, 1, 1, 1, 1, 1, 1, 1, 1, 1, 1, 1, 1, 1, 1, 1, 1, 1, 1, 1, 1, 1, 1, 1, 1, 1, 1, 1, 1, 1, 1, 1, 1, 1, 1, 1, 1, 1, 1, 1, 1, 1, 1, 1, 1, 1, 1, 1, 1, 1, 1, 1, 1, 1, 1, 1, 1, 1, 1, 1, 1, 1, 1, 1, 1, 1, 1, 1, 1, 1, 1, 1, 1, 1, 1, 1, 1, 1, 1, 1, 1, 1, 1, 1, 1, 1, 1, 1, 1, 1, 1, 1, 1, 1, 1, 1, 1, 1, 1, 1, 1, 1, 1, 1, 1, 1, 1, 1, 1, 1, 1, 1, 1, 1, 1, 1, 1, 1, 1, 1, 1, 1, 1, 1, 1, 1, 1, 1, 1, 1, 1, 1, 1, 1, 1, 1, 1, 1, 1, 1, 1, 1, 1, 1, 1, 1, 1, 1, 1, 1, 1, 1, 1, 1, 1, 1, 1, 1, 1, 1, 1, 1, 1, 1, 1, 1, 1, 1, 1, 1, 1, 1, 1, 1, 1, 1, 1, 1, 1, 1, 1, 1, 1, 1, 1, 1, 1, 1, 1, 1, 1, 1, 1, 1, 1, 1, 1, 1, 1, 1, 1, 1, 1, 1, 1, 1, 1, 1, 1, 1, 1, 1, 1, 1, 1, 1, 1, 1, 1, 1, 1, 1, 1, 1, 1, 1, 1, 1, 1, 1, 1, 1, 1, 1, 1, 1, 1, 1, 1, 1, 1, 1, 1, 1, 1, 1, 1, 1, 1, 1, 1, 1, 1, 1, 1, 1, 1, 1, 1, 1, 1, 1, 1, 1, 1, 1, 1, 1, 1, 1, 1, 1, 1, 1, 1, 1, 1, 1, 1, 1, 1, 1, 1, 1, 1, 1, 1, 1, 1, 1, 1, 1, 1, 1, 1, 1, 1, 1, 1, 1, 1, 1, 1, 1, 1, 1, 1, 1, 1, 1, 1, 1, 1, 1, 1, 1, 1, 1, 1, 1, 1, 1, 1, 1, 1, 1, 1, 1, 1, 1, 1, 1, 1, 1, 1, 1, 1, 1, 1, 1, 1, 1, 1, 1, 1, 1, 1, 1, 1, 1, 1, 1, 1, 1, 1, 1, 1, 1, 1, 1, 1, 1, 1, 1, 1, 1, 1, 1, 1, 1, 1, 1, 1, 1, 1, 1, 1, 1, 1, 1, 1, 1, 1, 1, 1, 1, 1, 1, 1, 1, 1, 1, 1, 1, 1, 1, 1, 1, 1, 1, 1, 1, 1, 1, 1, 1, 1, 1, 1, 1, 1, 1, 1, 1, 1, 1, 1, 1, 1, 1, 1, 1, 1, 1, 1, 1, 1, 1, 1, 1, 1, 1, 1, 1, 1, 1, 1, 1, 1, 1, 1, 1, 1, 1, 1, 1, 1, 1, 1, 1, 1, 1, 1, 1, 1, 1, 1, 1, 1, 1, 1, 1, 1, 1, 1, 1, 1, 1, 1, 1, 1, 1, 1, 1, 1, 1, 1, 1, 1, 1, 1, 1, 1, 1, 1, 1, 1, 1, 1, 1, 1, 1, 1, 1, 1, 1, 1, 1, 1, 1, 1, 1, 2, 2, 2, 2, 2, 2, 2, 2, 2, 2, 2, 2, 2, 2, 2, 2, 2, 2, 2, 2, 2, 2, 2, 2, 2, 2, 2, 2, 0, 0, 0, 0, 0, 0, 0, 0, 0, 0, 0, 0, 2, 0, 0, 0, 2, 0, 0, 0, 2, 2, 1, 1, 1, 1, 1, 1, 1, 1, 1, 1, 1, 1, 1, 1, 1, 1, 0, 0, 0])
me_cube.materials.append(mat_material_002)
me_cube.materials.append(mat_material)
me_cube.materials.append(mat_material_003)
me_cube.use_remesh_preserve_volume = False
me_cube.use_remesh_preserve_attributes = False
me_cube.use_mirror_vertex_groups = False
me_cube.update()

# ---- objects
ob_plane = bpy.data.objects.new('Plane', me_plane)
ob_point = bpy.data.objects.new('Point', light_point)
ob_cube = bpy.data.objects.new('Cube', me_cube)
ob_lamp = bpy.data.objects.new('Lamp', light_lamp)
ob_camera = bpy.data.objects.new('Camera', cam_camera)

# ---- transforms, parenting, visibility, modifiers, constraints
ob_plane.location = (5.96e-08, 1.192e-07, -1.0)
ob_plane.rotation_euler = (0.0, -0.0, -0.341)
ob_plane.scale = (13.48, 13.48, 13.48)
ob_plane.lineart.crease_threshold = 0.0
ob_point.location = (1.567, -7.946, -0.471)
ob_point.lineart.crease_threshold = 0.0
ob_cube.location = (-1.053, -1.418, -1.0)
ob_cube.lock_rotations_4d = False
ob_cube.empty_display_type = 'ARROWS'
ob_cube.lineart.crease_threshold = 0.0
ob_lamp.location = (4.076, 1.005, 5.904)
ob_lamp.rotation_euler = (0.7126, 0.2543, 2.162)
ob_lamp.lock_rotations_4d = False
ob_lamp.empty_display_type = 'ARROWS'
ob_lamp.color = (0.0, 0.0, 0.0, 0.0)
ob_lamp.lineart.crease_threshold = 0.0
ob_camera.location = (8.342, -3.686, 1.353)
ob_camera.rotation_euler = (1.425, -5.476e-05, 1.22)
ob_camera.lock_rotations_4d = False
ob_camera.empty_display_type = 'ARROWS'
ob_camera.color = (0.0, 0.0, 0.0, 0.0)
ob_camera.display_type = 'WIRE'
ob_camera.lineart.crease_threshold = 0.0

# ---- collection membership
col_collection_1.objects.link(ob_plane)
col_collection_1.objects.link(ob_point)
col_collection_1.objects.link(ob_cube)
col_collection_1.objects.link(ob_lamp)
col_collection_1.objects.link(ob_camera)

# ---- scene / render settings (as saved in the file)
scene.camera = ob_camera
scene.frame_start = 1; scene.frame_end = 250; scene.frame_set(1)
scene.render.engine = 'BLENDER_EEVEE_NEXT'
scene.render.resolution_percentage = 50
scene.render.dither_intensity = 0.0
scene.cycles.use_denoising = False
scene.cycles.samples = 128
scene.cycles.sampling_pattern = 'TABULATED_SOBOL'
scene.cycles.use_adaptive_sampling = False
scene.cycles.use_light_tree = False
scene.cycles.blur_glossy = 0.0
scene.cycles.sample_clamp_indirect = 0.0
scene.view_settings.view_transform = 'Standard'
bpy.context.view_layer.update()
